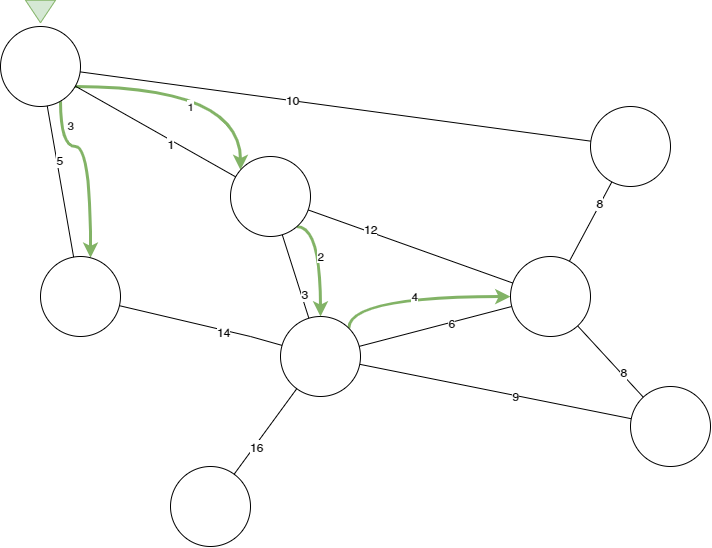

The diagram above was exported from draw.io. Its source (the exported page's mxGraphModel, read from the mxfile embedded in the PNG):
<mxGraphModel dx="2166" dy="1309" grid="1" gridSize="10" guides="1" tooltips="1" connect="1" arrows="1" fold="1" page="1" pageScale="1" pageWidth="1169" pageHeight="827" math="0" shadow="0">
  <root>
    <mxCell id="0" />
    <mxCell id="1" parent="0" />
    <mxCell id="2" style="edgeStyle=none;rounded=0;orthogonalLoop=1;jettySize=auto;html=1;endArrow=none;endFill=0;" edge="1" source="9" target="11" parent="1">
      <mxGeometry relative="1" as="geometry" />
    </mxCell>
    <mxCell id="3" value="16" style="text;html=1;resizable=0;points=[];align=center;verticalAlign=middle;labelBackgroundColor=#ffffff;" vertex="1" connectable="0" parent="2">
      <mxGeometry x="0.3286" y="2" relative="1" as="geometry">
        <mxPoint x="-1" as="offset" />
      </mxGeometry>
    </mxCell>
    <mxCell id="4" style="edgeStyle=none;rounded=0;orthogonalLoop=1;jettySize=auto;html=1;endArrow=none;endFill=0;" edge="1" source="9" target="23" parent="1">
      <mxGeometry relative="1" as="geometry" />
    </mxCell>
    <mxCell id="5" value="3" style="text;html=1;resizable=0;points=[];align=center;verticalAlign=middle;labelBackgroundColor=#ffffff;" vertex="1" connectable="0" parent="4">
      <mxGeometry x="-0.4465" y="-2" relative="1" as="geometry">
        <mxPoint as="offset" />
      </mxGeometry>
    </mxCell>
    <mxCell id="6" style="edgeStyle=none;rounded=0;orthogonalLoop=1;jettySize=auto;html=1;endArrow=none;endFill=0;" edge="1" source="9" target="10" parent="1">
      <mxGeometry relative="1" as="geometry" />
    </mxCell>
    <mxCell id="7" value="9" style="text;html=1;resizable=0;points=[];align=center;verticalAlign=middle;labelBackgroundColor=#ffffff;" vertex="1" connectable="0" parent="6">
      <mxGeometry x="0.1473" relative="1" as="geometry">
        <mxPoint as="offset" />
      </mxGeometry>
    </mxCell>
    <mxCell id="8" value="4" style="edgeStyle=orthogonalEdgeStyle;rounded=0;orthogonalLoop=1;jettySize=auto;html=1;strokeWidth=3;elbow=vertical;fillColor=#d5e8d4;strokeColor=#82b366;curved=1;exitX=1;exitY=0;exitDx=0;exitDy=0;" edge="1" source="9" target="16" parent="1">
      <mxGeometry relative="1" as="geometry">
        <Array as="points">
          <mxPoint x="388" y="2820" />
        </Array>
      </mxGeometry>
    </mxCell>
    <mxCell id="9" value="" style="ellipse;whiteSpace=wrap;html=1;aspect=fixed;" vertex="1" parent="1">
      <mxGeometry x="320" y="2840" width="80" height="80" as="geometry" />
    </mxCell>
    <mxCell id="10" value="" style="ellipse;whiteSpace=wrap;html=1;aspect=fixed;" vertex="1" parent="1">
      <mxGeometry x="670" y="2910" width="80" height="80" as="geometry" />
    </mxCell>
    <mxCell id="11" value="" style="ellipse;whiteSpace=wrap;html=1;aspect=fixed;" vertex="1" parent="1">
      <mxGeometry x="210" y="2990" width="80" height="80" as="geometry" />
    </mxCell>
    <mxCell id="12" style="edgeStyle=none;rounded=0;orthogonalLoop=1;jettySize=auto;html=1;endArrow=none;endFill=0;" edge="1" source="16" target="9" parent="1">
      <mxGeometry relative="1" as="geometry" />
    </mxCell>
    <mxCell id="13" value="6" style="text;html=1;resizable=0;points=[];align=center;verticalAlign=middle;labelBackgroundColor=#ffffff;" vertex="1" connectable="0" parent="12">
      <mxGeometry x="-0.2091" relative="1" as="geometry">
        <mxPoint as="offset" />
      </mxGeometry>
    </mxCell>
    <mxCell id="14" style="edgeStyle=none;rounded=0;orthogonalLoop=1;jettySize=auto;html=1;endArrow=none;endFill=0;" edge="1" source="16" target="10" parent="1">
      <mxGeometry relative="1" as="geometry" />
    </mxCell>
    <mxCell id="15" value="8" style="text;html=1;resizable=0;points=[];align=center;verticalAlign=middle;labelBackgroundColor=#ffffff;" vertex="1" connectable="0" parent="14">
      <mxGeometry x="0.3488" y="2" relative="1" as="geometry">
        <mxPoint as="offset" />
      </mxGeometry>
    </mxCell>
    <mxCell id="16" value="" style="ellipse;whiteSpace=wrap;html=1;aspect=fixed;" vertex="1" parent="1">
      <mxGeometry x="550" y="2780" width="80" height="80" as="geometry" />
    </mxCell>
    <mxCell id="17" value="1" style="edgeStyle=orthogonalEdgeStyle;rounded=0;orthogonalLoop=1;jettySize=auto;html=1;fillColor=#d5e8d4;strokeColor=#82b366;strokeWidth=3;curved=1;" edge="1" source="19" target="23" parent="1">
      <mxGeometry x="-0.0731" y="-20" relative="1" as="geometry">
        <Array as="points">
          <mxPoint x="280" y="2610" />
        </Array>
        <mxPoint as="offset" />
      </mxGeometry>
    </mxCell>
    <mxCell id="18" value="3" style="edgeStyle=orthogonalEdgeStyle;rounded=0;orthogonalLoop=1;jettySize=auto;html=1;strokeWidth=3;fillColor=#d5e8d4;strokeColor=#82b366;elbow=vertical;curved=1;" edge="1" source="19" target="26" parent="1">
      <mxGeometry x="-0.7282" y="10" relative="1" as="geometry">
        <Array as="points">
          <mxPoint x="100" y="2670" />
          <mxPoint x="130" y="2670" />
        </Array>
        <mxPoint as="offset" />
      </mxGeometry>
    </mxCell>
    <mxCell id="19" value="" style="ellipse;whiteSpace=wrap;html=1;aspect=fixed;" vertex="1" parent="1">
      <mxGeometry x="40" y="2550" width="80" height="80" as="geometry" />
    </mxCell>
    <mxCell id="20" style="edgeStyle=none;rounded=0;orthogonalLoop=1;jettySize=auto;html=1;endArrow=none;endFill=0;" edge="1" source="23" target="16" parent="1">
      <mxGeometry relative="1" as="geometry" />
    </mxCell>
    <mxCell id="21" value="12" style="text;html=1;resizable=0;points=[];align=center;verticalAlign=middle;labelBackgroundColor=#ffffff;" vertex="1" connectable="0" parent="20">
      <mxGeometry x="-0.4111" y="3" relative="1" as="geometry">
        <mxPoint as="offset" />
      </mxGeometry>
    </mxCell>
    <mxCell id="22" value="2" style="edgeStyle=orthogonalEdgeStyle;curved=1;rounded=0;orthogonalLoop=1;jettySize=auto;html=1;strokeWidth=3;fillColor=#d5e8d4;strokeColor=#82b366;" edge="1" source="23" target="9" parent="1">
      <mxGeometry x="-0.0569" relative="1" as="geometry">
        <Array as="points">
          <mxPoint x="360" y="2750" />
        </Array>
        <mxPoint as="offset" />
      </mxGeometry>
    </mxCell>
    <mxCell id="23" value="" style="ellipse;whiteSpace=wrap;html=1;aspect=fixed;" vertex="1" parent="1">
      <mxGeometry x="270" y="2680" width="80" height="80" as="geometry" />
    </mxCell>
    <mxCell id="24" style="rounded=0;orthogonalLoop=1;jettySize=auto;html=1;endArrow=none;endFill=0;" edge="1" source="26" target="9" parent="1">
      <mxGeometry relative="1" as="geometry">
        <Array as="points">
          <mxPoint x="290" y="2860" />
        </Array>
      </mxGeometry>
    </mxCell>
    <mxCell id="25" value="14" style="text;html=1;resizable=0;points=[];align=center;verticalAlign=middle;labelBackgroundColor=#ffffff;" vertex="1" connectable="0" parent="24">
      <mxGeometry x="0.6082" y="-29" relative="1" as="geometry">
        <mxPoint x="-21" y="-33" as="offset" />
      </mxGeometry>
    </mxCell>
    <mxCell id="26" value="" style="ellipse;whiteSpace=wrap;html=1;aspect=fixed;" vertex="1" parent="1">
      <mxGeometry x="80" y="2780" width="80" height="80" as="geometry" />
    </mxCell>
    <mxCell id="27" style="edgeStyle=none;rounded=0;orthogonalLoop=1;jettySize=auto;html=1;endArrow=none;endFill=0;" edge="1" source="31" target="16" parent="1">
      <mxGeometry relative="1" as="geometry" />
    </mxCell>
    <mxCell id="28" value="8" style="text;html=1;resizable=0;points=[];align=center;verticalAlign=middle;labelBackgroundColor=#ffffff;" vertex="1" connectable="0" parent="27">
      <mxGeometry x="-0.4562" y="-2" relative="1" as="geometry">
        <mxPoint as="offset" />
      </mxGeometry>
    </mxCell>
    <mxCell id="29" style="edgeStyle=none;rounded=0;orthogonalLoop=1;jettySize=auto;html=1;endArrow=none;endFill=0;" edge="1" source="31" target="19" parent="1">
      <mxGeometry relative="1" as="geometry" />
    </mxCell>
    <mxCell id="30" value="10" style="text;html=1;resizable=0;points=[];align=center;verticalAlign=middle;labelBackgroundColor=#ffffff;" vertex="1" connectable="0" parent="29">
      <mxGeometry x="0.169" y="-1" relative="1" as="geometry">
        <mxPoint as="offset" />
      </mxGeometry>
    </mxCell>
    <mxCell id="31" value="" style="ellipse;whiteSpace=wrap;html=1;aspect=fixed;" vertex="1" parent="1">
      <mxGeometry x="630" y="2630" width="80" height="80" as="geometry" />
    </mxCell>
    <mxCell id="32" value="" style="endArrow=none;html=1;" edge="1" source="19" target="23" parent="1">
      <mxGeometry width="50" height="50" relative="1" as="geometry">
        <mxPoint x="150" y="2650" as="sourcePoint" />
        <mxPoint x="200" y="2600" as="targetPoint" />
      </mxGeometry>
    </mxCell>
    <mxCell id="33" value="1" style="text;html=1;resizable=0;points=[];align=center;verticalAlign=middle;labelBackgroundColor=#ffffff;" vertex="1" connectable="0" parent="32">
      <mxGeometry x="0.1965" y="-4" relative="1" as="geometry">
        <mxPoint as="offset" />
      </mxGeometry>
    </mxCell>
    <mxCell id="34" value="" style="endArrow=none;html=1;" edge="1" source="19" target="26" parent="1">
      <mxGeometry width="50" height="50" relative="1" as="geometry">
        <mxPoint x="130" y="2600" as="sourcePoint" />
        <mxPoint x="319.03999999999996" y="2664" as="targetPoint" />
      </mxGeometry>
    </mxCell>
    <mxCell id="35" value="5" style="text;html=1;resizable=0;points=[];align=center;verticalAlign=middle;labelBackgroundColor=#ffffff;" vertex="1" connectable="0" parent="34">
      <mxGeometry x="-0.2741" y="2" relative="1" as="geometry">
        <mxPoint as="offset" />
      </mxGeometry>
    </mxCell>
    <mxCell id="36" value="" style="triangle;whiteSpace=wrap;html=1;rotation=90;fillColor=#d5e8d4;strokeColor=#82b366;" vertex="1" parent="1">
      <mxGeometry x="68.75" y="2520" width="22.5" height="30" as="geometry" />
    </mxCell>
  </root>
</mxGraphModel>